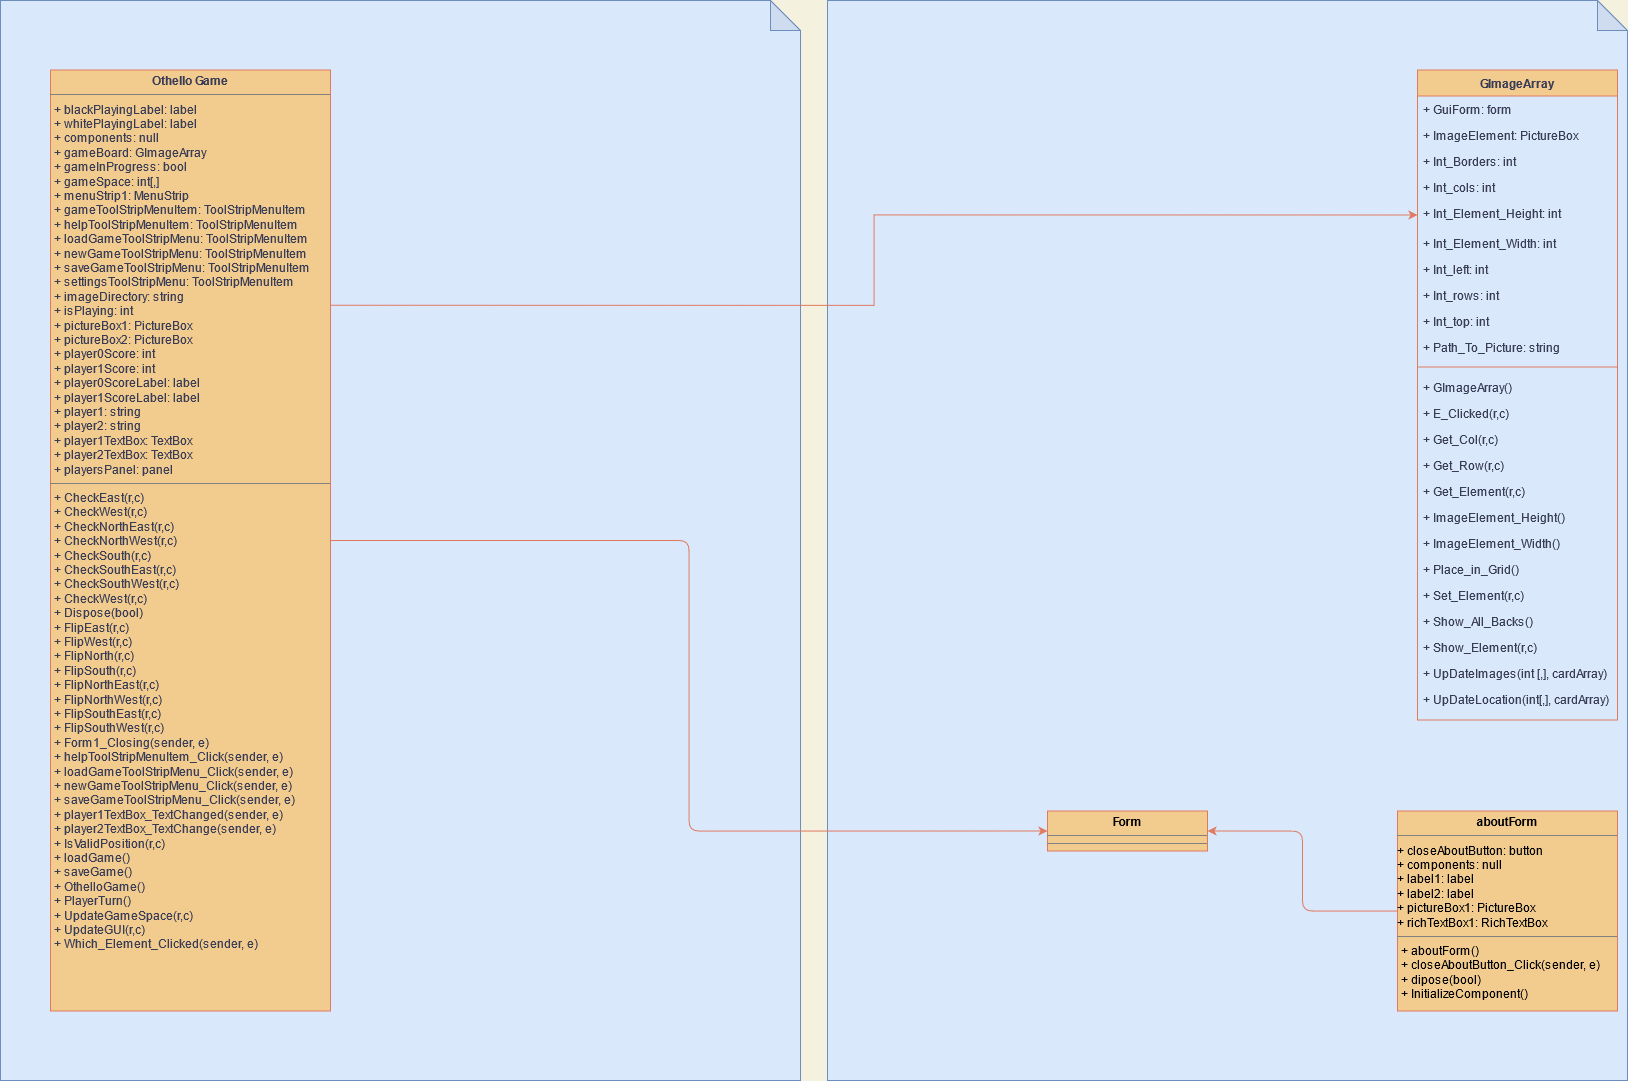

The diagram above was exported from draw.io. Its source (the exported page's mxGraphModel, read from the mxfile embedded in the PNG):
<mxGraphModel dx="1743" dy="1700" grid="1" gridSize="10" guides="1" tooltips="1" connect="1" arrows="1" fold="1" page="1" pageScale="1" pageWidth="827" pageHeight="1169" background="#F4F1DE" math="0" shadow="0">
  <root>
    <mxCell id="WIyWlLk6GJQsqaUBKTNV-0" />
    <mxCell id="WIyWlLk6GJQsqaUBKTNV-1" parent="WIyWlLk6GJQsqaUBKTNV-0" />
    <mxCell id="u1R-piV8KC_AZZOJsjaE-6" value="" style="shape=note;whiteSpace=wrap;html=1;backgroundOutline=1;darkOpacity=0.05;rounded=0;sketch=0;fillColor=#dae8fc;strokeColor=#6c8ebf;" vertex="1" parent="WIyWlLk6GJQsqaUBKTNV-1">
      <mxGeometry x="840" y="45" width="800" height="1080" as="geometry" />
    </mxCell>
    <mxCell id="u1R-piV8KC_AZZOJsjaE-5" value="" style="shape=note;whiteSpace=wrap;html=1;backgroundOutline=1;darkOpacity=0.05;rounded=0;sketch=0;fillColor=#dae8fc;strokeColor=#6c8ebf;" vertex="1" parent="WIyWlLk6GJQsqaUBKTNV-1">
      <mxGeometry x="13" y="45" width="800" height="1080" as="geometry" />
    </mxCell>
    <mxCell id="zkfFHV4jXpPFQw0GAbJ--17" value="GImageArray" style="swimlane;fontStyle=1;align=center;verticalAlign=top;childLayout=stackLayout;horizontal=1;startSize=26;horizontalStack=0;resizeParent=1;resizeLast=0;collapsible=1;marginBottom=0;rounded=0;shadow=0;strokeWidth=1;fillColor=#F2CC8F;strokeColor=#E07A5F;fontColor=#393C56;" parent="WIyWlLk6GJQsqaUBKTNV-1" vertex="1">
      <mxGeometry x="1430" y="114.5" width="200" height="650" as="geometry">
        <mxRectangle x="550" y="140" width="160" height="26" as="alternateBounds" />
      </mxGeometry>
    </mxCell>
    <mxCell id="zkfFHV4jXpPFQw0GAbJ--18" value="+ GuiForm: form" style="text;align=left;verticalAlign=top;spacingLeft=4;spacingRight=4;overflow=hidden;rotatable=0;points=[[0,0.5],[1,0.5]];portConstraint=eastwest;fontColor=#393C56;" parent="zkfFHV4jXpPFQw0GAbJ--17" vertex="1">
      <mxGeometry y="26" width="200" height="26" as="geometry" />
    </mxCell>
    <mxCell id="zkfFHV4jXpPFQw0GAbJ--19" value="+ ImageElement: PictureBox" style="text;align=left;verticalAlign=top;spacingLeft=4;spacingRight=4;overflow=hidden;rotatable=0;points=[[0,0.5],[1,0.5]];portConstraint=eastwest;rounded=0;shadow=0;html=0;fontColor=#393C56;" parent="zkfFHV4jXpPFQw0GAbJ--17" vertex="1">
      <mxGeometry y="52" width="200" height="26" as="geometry" />
    </mxCell>
    <mxCell id="zkfFHV4jXpPFQw0GAbJ--20" value="+ Int_Borders: int" style="text;align=left;verticalAlign=top;spacingLeft=4;spacingRight=4;overflow=hidden;rotatable=0;points=[[0,0.5],[1,0.5]];portConstraint=eastwest;rounded=0;shadow=0;html=0;fontColor=#393C56;" parent="zkfFHV4jXpPFQw0GAbJ--17" vertex="1">
      <mxGeometry y="78" width="200" height="26" as="geometry" />
    </mxCell>
    <mxCell id="zkfFHV4jXpPFQw0GAbJ--21" value="+ Int_cols: int" style="text;align=left;verticalAlign=top;spacingLeft=4;spacingRight=4;overflow=hidden;rotatable=0;points=[[0,0.5],[1,0.5]];portConstraint=eastwest;rounded=0;shadow=0;html=0;fontColor=#393C56;" parent="zkfFHV4jXpPFQw0GAbJ--17" vertex="1">
      <mxGeometry y="104" width="200" height="26" as="geometry" />
    </mxCell>
    <mxCell id="zkfFHV4jXpPFQw0GAbJ--22" value="+ Int_Element_Height: int" style="text;align=left;verticalAlign=top;spacingLeft=4;spacingRight=4;overflow=hidden;rotatable=0;points=[[0,0.5],[1,0.5]];portConstraint=eastwest;rounded=0;shadow=0;html=0;fontColor=#393C56;" parent="zkfFHV4jXpPFQw0GAbJ--17" vertex="1">
      <mxGeometry y="130" width="200" height="30" as="geometry" />
    </mxCell>
    <mxCell id="ltTKdg9FPYrDvOhTLp08-1" value="+ Int_Element_Width: int" style="text;align=left;verticalAlign=top;spacingLeft=4;spacingRight=4;overflow=hidden;rotatable=0;points=[[0,0.5],[1,0.5]];portConstraint=eastwest;rounded=0;shadow=0;html=0;fontColor=#393C56;" parent="zkfFHV4jXpPFQw0GAbJ--17" vertex="1">
      <mxGeometry y="160" width="200" height="26" as="geometry" />
    </mxCell>
    <mxCell id="ltTKdg9FPYrDvOhTLp08-2" value="+ Int_left: int" style="text;align=left;verticalAlign=top;spacingLeft=4;spacingRight=4;overflow=hidden;rotatable=0;points=[[0,0.5],[1,0.5]];portConstraint=eastwest;rounded=0;shadow=0;html=0;fontColor=#393C56;" parent="zkfFHV4jXpPFQw0GAbJ--17" vertex="1">
      <mxGeometry y="186" width="200" height="26" as="geometry" />
    </mxCell>
    <mxCell id="ltTKdg9FPYrDvOhTLp08-3" value="+ Int_rows: int" style="text;align=left;verticalAlign=top;spacingLeft=4;spacingRight=4;overflow=hidden;rotatable=0;points=[[0,0.5],[1,0.5]];portConstraint=eastwest;rounded=0;shadow=0;html=0;fontColor=#393C56;" parent="zkfFHV4jXpPFQw0GAbJ--17" vertex="1">
      <mxGeometry y="212" width="200" height="26" as="geometry" />
    </mxCell>
    <mxCell id="ltTKdg9FPYrDvOhTLp08-4" value="+ Int_top: int" style="text;align=left;verticalAlign=top;spacingLeft=4;spacingRight=4;overflow=hidden;rotatable=0;points=[[0,0.5],[1,0.5]];portConstraint=eastwest;rounded=0;shadow=0;html=0;fontColor=#393C56;" parent="zkfFHV4jXpPFQw0GAbJ--17" vertex="1">
      <mxGeometry y="238" width="200" height="26" as="geometry" />
    </mxCell>
    <mxCell id="ltTKdg9FPYrDvOhTLp08-5" value="+ Path_To_Picture: string" style="text;align=left;verticalAlign=top;spacingLeft=4;spacingRight=4;overflow=hidden;rotatable=0;points=[[0,0.5],[1,0.5]];portConstraint=eastwest;rounded=0;shadow=0;html=0;fontColor=#393C56;" parent="zkfFHV4jXpPFQw0GAbJ--17" vertex="1">
      <mxGeometry y="264" width="200" height="26" as="geometry" />
    </mxCell>
    <mxCell id="zkfFHV4jXpPFQw0GAbJ--23" value="" style="line;html=1;strokeWidth=1;align=left;verticalAlign=middle;spacingTop=-1;spacingLeft=3;spacingRight=3;rotatable=0;labelPosition=right;points=[];portConstraint=eastwest;labelBackgroundColor=#F4F1DE;fillColor=#F2CC8F;strokeColor=#E07A5F;fontColor=#393C56;" parent="zkfFHV4jXpPFQw0GAbJ--17" vertex="1">
      <mxGeometry y="290" width="200" height="14" as="geometry" />
    </mxCell>
    <mxCell id="zkfFHV4jXpPFQw0GAbJ--24" value="+ GImageArray()" style="text;align=left;verticalAlign=top;spacingLeft=4;spacingRight=4;overflow=hidden;rotatable=0;points=[[0,0.5],[1,0.5]];portConstraint=eastwest;fontColor=#393C56;" parent="zkfFHV4jXpPFQw0GAbJ--17" vertex="1">
      <mxGeometry y="304" width="200" height="26" as="geometry" />
    </mxCell>
    <mxCell id="zkfFHV4jXpPFQw0GAbJ--25" value="+ E_Clicked(r,c)" style="text;align=left;verticalAlign=top;spacingLeft=4;spacingRight=4;overflow=hidden;rotatable=0;points=[[0,0.5],[1,0.5]];portConstraint=eastwest;fontColor=#393C56;" parent="zkfFHV4jXpPFQw0GAbJ--17" vertex="1">
      <mxGeometry y="330" width="200" height="26" as="geometry" />
    </mxCell>
    <mxCell id="ltTKdg9FPYrDvOhTLp08-6" value="+ Get_Col(r,c)" style="text;align=left;verticalAlign=top;spacingLeft=4;spacingRight=4;overflow=hidden;rotatable=0;points=[[0,0.5],[1,0.5]];portConstraint=eastwest;fontColor=#393C56;" parent="zkfFHV4jXpPFQw0GAbJ--17" vertex="1">
      <mxGeometry y="356" width="200" height="26" as="geometry" />
    </mxCell>
    <mxCell id="ltTKdg9FPYrDvOhTLp08-7" value="+ Get_Row(r,c)" style="text;align=left;verticalAlign=top;spacingLeft=4;spacingRight=4;overflow=hidden;rotatable=0;points=[[0,0.5],[1,0.5]];portConstraint=eastwest;fontColor=#393C56;" parent="zkfFHV4jXpPFQw0GAbJ--17" vertex="1">
      <mxGeometry y="382" width="200" height="26" as="geometry" />
    </mxCell>
    <mxCell id="ltTKdg9FPYrDvOhTLp08-8" value="+ Get_Element(r,c)" style="text;align=left;verticalAlign=top;spacingLeft=4;spacingRight=4;overflow=hidden;rotatable=0;points=[[0,0.5],[1,0.5]];portConstraint=eastwest;fontColor=#393C56;" parent="zkfFHV4jXpPFQw0GAbJ--17" vertex="1">
      <mxGeometry y="408" width="200" height="26" as="geometry" />
    </mxCell>
    <mxCell id="ltTKdg9FPYrDvOhTLp08-9" value="+ ImageElement_Height()" style="text;align=left;verticalAlign=top;spacingLeft=4;spacingRight=4;overflow=hidden;rotatable=0;points=[[0,0.5],[1,0.5]];portConstraint=eastwest;fontColor=#393C56;" parent="zkfFHV4jXpPFQw0GAbJ--17" vertex="1">
      <mxGeometry y="434" width="200" height="26" as="geometry" />
    </mxCell>
    <mxCell id="ltTKdg9FPYrDvOhTLp08-10" value="+ ImageElement_Width()" style="text;align=left;verticalAlign=top;spacingLeft=4;spacingRight=4;overflow=hidden;rotatable=0;points=[[0,0.5],[1,0.5]];portConstraint=eastwest;fontColor=#393C56;" parent="zkfFHV4jXpPFQw0GAbJ--17" vertex="1">
      <mxGeometry y="460" width="200" height="26" as="geometry" />
    </mxCell>
    <mxCell id="ltTKdg9FPYrDvOhTLp08-11" value="+ Place_in_Grid()" style="text;align=left;verticalAlign=top;spacingLeft=4;spacingRight=4;overflow=hidden;rotatable=0;points=[[0,0.5],[1,0.5]];portConstraint=eastwest;fontColor=#393C56;" parent="zkfFHV4jXpPFQw0GAbJ--17" vertex="1">
      <mxGeometry y="486" width="200" height="26" as="geometry" />
    </mxCell>
    <mxCell id="ltTKdg9FPYrDvOhTLp08-12" value="+ Set_Element(r,c)" style="text;align=left;verticalAlign=top;spacingLeft=4;spacingRight=4;overflow=hidden;rotatable=0;points=[[0,0.5],[1,0.5]];portConstraint=eastwest;fontColor=#393C56;" parent="zkfFHV4jXpPFQw0GAbJ--17" vertex="1">
      <mxGeometry y="512" width="200" height="26" as="geometry" />
    </mxCell>
    <mxCell id="ltTKdg9FPYrDvOhTLp08-13" value="+ Show_All_Backs()" style="text;align=left;verticalAlign=top;spacingLeft=4;spacingRight=4;overflow=hidden;rotatable=0;points=[[0,0.5],[1,0.5]];portConstraint=eastwest;fontColor=#393C56;" parent="zkfFHV4jXpPFQw0GAbJ--17" vertex="1">
      <mxGeometry y="538" width="200" height="26" as="geometry" />
    </mxCell>
    <mxCell id="ltTKdg9FPYrDvOhTLp08-14" value="+ Show_Element(r,c)" style="text;align=left;verticalAlign=top;spacingLeft=4;spacingRight=4;overflow=hidden;rotatable=0;points=[[0,0.5],[1,0.5]];portConstraint=eastwest;fontColor=#393C56;" parent="zkfFHV4jXpPFQw0GAbJ--17" vertex="1">
      <mxGeometry y="564" width="200" height="26" as="geometry" />
    </mxCell>
    <mxCell id="ltTKdg9FPYrDvOhTLp08-15" value="+ UpDateImages(int [,], cardArray)" style="text;align=left;verticalAlign=top;spacingLeft=4;spacingRight=4;overflow=hidden;rotatable=0;points=[[0,0.5],[1,0.5]];portConstraint=eastwest;fontColor=#393C56;" parent="zkfFHV4jXpPFQw0GAbJ--17" vertex="1">
      <mxGeometry y="590" width="200" height="26" as="geometry" />
    </mxCell>
    <mxCell id="ltTKdg9FPYrDvOhTLp08-16" value="+ UpDateLocation(int[,], cardArray)" style="text;align=left;verticalAlign=top;spacingLeft=4;spacingRight=4;overflow=hidden;rotatable=0;points=[[0,0.5],[1,0.5]];portConstraint=eastwest;fontColor=#393C56;" parent="zkfFHV4jXpPFQw0GAbJ--17" vertex="1">
      <mxGeometry y="616" width="200" height="26" as="geometry" />
    </mxCell>
    <mxCell id="u1R-piV8KC_AZZOJsjaE-1" style="edgeStyle=orthogonalEdgeStyle;rounded=0;orthogonalLoop=1;jettySize=auto;html=1;entryX=0;entryY=0.5;entryDx=0;entryDy=0;labelBackgroundColor=#F4F1DE;strokeColor=#E07A5F;fontColor=#393C56;exitX=1;exitY=0.25;exitDx=0;exitDy=0;" edge="1" parent="WIyWlLk6GJQsqaUBKTNV-1" source="ltTKdg9FPYrDvOhTLp08-17" target="zkfFHV4jXpPFQw0GAbJ--22">
      <mxGeometry relative="1" as="geometry" />
    </mxCell>
    <mxCell id="u1R-piV8KC_AZZOJsjaE-8" style="edgeStyle=orthogonalEdgeStyle;curved=0;rounded=1;sketch=0;orthogonalLoop=1;jettySize=auto;html=1;entryX=0;entryY=0.5;entryDx=0;entryDy=0;strokeColor=#E07A5F;fillColor=#F2CC8F;fontColor=#393C56;" edge="1" parent="WIyWlLk6GJQsqaUBKTNV-1" source="ltTKdg9FPYrDvOhTLp08-17" target="u1R-piV8KC_AZZOJsjaE-7">
      <mxGeometry relative="1" as="geometry" />
    </mxCell>
    <mxCell id="ltTKdg9FPYrDvOhTLp08-17" value="&lt;p style=&quot;margin: 0px ; margin-top: 4px ; text-align: center&quot;&gt;&lt;b&gt;Othello Game&lt;/b&gt;&lt;br&gt;&lt;/p&gt;&lt;hr size=&quot;1&quot;&gt;&lt;p style=&quot;margin: 0px ; margin-left: 4px&quot;&gt;+ blackPlayingLabel: label&lt;/p&gt;&lt;p style=&quot;margin: 0px ; margin-left: 4px&quot;&gt;+ whitePlayingLabel: label&lt;br&gt;&lt;/p&gt;&lt;p style=&quot;margin: 0px ; margin-left: 4px&quot;&gt;+ components: null&lt;br&gt;&lt;/p&gt;&lt;p style=&quot;margin: 0px ; margin-left: 4px&quot;&gt;+ gameBoard: GImageArray&lt;/p&gt;&lt;p style=&quot;margin: 0px ; margin-left: 4px&quot;&gt;+ gameInProgress: bool&lt;/p&gt;&lt;p style=&quot;margin: 0px ; margin-left: 4px&quot;&gt;+ gameSpace: int[,]&lt;/p&gt;&lt;p style=&quot;margin: 0px ; margin-left: 4px&quot;&gt;+ menuStrip1: MenuStrip&lt;br&gt;&lt;/p&gt;&lt;p style=&quot;margin: 0px ; margin-left: 4px&quot;&gt;+ gameToolStripMenuItem: ToolStripMenuItem&lt;/p&gt;&lt;p style=&quot;margin: 0px ; margin-left: 4px&quot;&gt;+ helpToolStripMenuItem: ToolStripMenuItem&lt;/p&gt;&lt;p style=&quot;margin: 0px ; margin-left: 4px&quot;&gt;+ loadGameToolStripMenu: ToolStripMenuItem&lt;/p&gt;&lt;p style=&quot;margin: 0px ; margin-left: 4px&quot;&gt;+ newGameToolStripMenu: ToolStripMenuItem&lt;/p&gt;&lt;p style=&quot;margin: 0px ; margin-left: 4px&quot;&gt;+ saveGameToolStripMenu: ToolStripMenuItem&lt;/p&gt;&lt;p style=&quot;margin: 0px ; margin-left: 4px&quot;&gt;+ settingsToolStripMenu: ToolStripMenuItem&lt;br&gt;&lt;/p&gt;&lt;p style=&quot;margin: 0px ; margin-left: 4px&quot;&gt;+ imageDirectory: string&lt;/p&gt;&lt;p style=&quot;margin: 0px ; margin-left: 4px&quot;&gt;+ isPlaying: int&lt;/p&gt;&lt;p style=&quot;margin: 0px ; margin-left: 4px&quot;&gt;+ pictureBox1: PictureBox&lt;/p&gt;&lt;p style=&quot;margin: 0px ; margin-left: 4px&quot;&gt;+ pictureBox2: PictureBox&lt;/p&gt;&lt;p style=&quot;margin: 0px ; margin-left: 4px&quot;&gt;+ player0Score: int&lt;/p&gt;&lt;p style=&quot;margin: 0px ; margin-left: 4px&quot;&gt;+ player1Score: int&lt;br&gt;&lt;/p&gt;&lt;p style=&quot;margin: 0px ; margin-left: 4px&quot;&gt;+ player0ScoreLabel: label&lt;/p&gt;&lt;p style=&quot;margin: 0px ; margin-left: 4px&quot;&gt;+ player1ScoreLabel: label&lt;br&gt;&lt;/p&gt;&lt;p style=&quot;margin: 0px ; margin-left: 4px&quot;&gt;+ player1: string&lt;/p&gt;&lt;p style=&quot;margin: 0px ; margin-left: 4px&quot;&gt;+ player2: string&lt;/p&gt;&lt;p style=&quot;margin: 0px ; margin-left: 4px&quot;&gt;+ player1TextBox: TextBox&lt;/p&gt;&lt;p style=&quot;margin: 0px ; margin-left: 4px&quot;&gt;+ player2TextBox: TextBox&lt;/p&gt;&lt;p style=&quot;margin: 0px ; margin-left: 4px&quot;&gt;+ playersPanel: panel&lt;br&gt;&lt;/p&gt;&lt;hr size=&quot;1&quot;&gt;&lt;p style=&quot;margin: 0px ; margin-left: 4px&quot;&gt;+ CheckEast(r,c)&lt;/p&gt;&lt;p style=&quot;margin: 0px ; margin-left: 4px&quot;&gt;+ CheckWest(r,c)&lt;/p&gt;&lt;p style=&quot;margin: 0px ; margin-left: 4px&quot;&gt;+ CheckNorthEast(r,c)&lt;/p&gt;&lt;p style=&quot;margin: 0px ; margin-left: 4px&quot;&gt;+ CheckNorthWest(r,c) &lt;br&gt;&lt;/p&gt;&lt;p style=&quot;margin: 0px ; margin-left: 4px&quot;&gt;+ CheckSouth(r,c) &lt;br&gt;&lt;/p&gt;&lt;p style=&quot;margin: 0px ; margin-left: 4px&quot;&gt;+ CheckSouthEast(r,c) &lt;br&gt;&lt;/p&gt;&lt;p style=&quot;margin: 0px ; margin-left: 4px&quot;&gt;+ CheckSouthWest(r,c) &lt;br&gt;&lt;/p&gt;&lt;p style=&quot;margin: 0px ; margin-left: 4px&quot;&gt;+ CheckWest(r,c) &lt;br&gt;&lt;/p&gt;&lt;p style=&quot;margin: 0px ; margin-left: 4px&quot;&gt;+ Dispose(bool) &lt;br&gt;&lt;/p&gt;&lt;p style=&quot;margin: 0px ; margin-left: 4px&quot;&gt;+ FlipEast(r,c) &lt;br&gt;&lt;/p&gt;&lt;p style=&quot;margin: 0px ; margin-left: 4px&quot;&gt;+ FlipWest(r,c) &lt;br&gt;&lt;/p&gt;&lt;p style=&quot;margin: 0px ; margin-left: 4px&quot;&gt;+ FlipNorth(r,c) &lt;br&gt;&lt;/p&gt;&lt;p style=&quot;margin: 0px ; margin-left: 4px&quot;&gt;+ FlipSouth(r,c) &lt;br&gt;&lt;/p&gt;&lt;p style=&quot;margin: 0px ; margin-left: 4px&quot;&gt;+ FlipNorthEast(r,c) &lt;br&gt;&lt;/p&gt;&lt;p style=&quot;margin: 0px ; margin-left: 4px&quot;&gt;+ FlipNorthWest(r,c) &lt;br&gt;&lt;/p&gt;&lt;p style=&quot;margin: 0px ; margin-left: 4px&quot;&gt;+ FlipSouthEast(r,c) &lt;br&gt;&lt;/p&gt;&lt;p style=&quot;margin: 0px ; margin-left: 4px&quot;&gt;+ FlipSouthWest(r,c) &lt;br&gt;&lt;/p&gt;&lt;p style=&quot;margin: 0px ; margin-left: 4px&quot;&gt;+ Form1_Closing(sender, e) &lt;br&gt;&lt;/p&gt;&lt;p style=&quot;margin: 0px ; margin-left: 4px&quot;&gt;+ helpToolStripMenuItem_Click(sender, e)&lt;/p&gt;&lt;p style=&quot;margin: 0px ; margin-left: 4px&quot;&gt;+ loadGameToolStripMenu_Click(sender, e) &lt;br&gt;&lt;/p&gt;&lt;p style=&quot;margin: 0px ; margin-left: 4px&quot;&gt;+ newGameToolStripMenu_Click(sender, e)&lt;/p&gt;&lt;p style=&quot;margin: 0px ; margin-left: 4px&quot;&gt;+ saveGameToolStripMenu_Click(sender, e) &lt;br&gt;&lt;/p&gt;&lt;p style=&quot;margin: 0px ; margin-left: 4px&quot;&gt;+ player1TextBox_TextChanged(sender, e) &lt;br&gt;&lt;/p&gt;&lt;p style=&quot;margin: 0px ; margin-left: 4px&quot;&gt;+ player2TextBox_TextChange(sender, e) &lt;br&gt;&lt;/p&gt;&lt;p style=&quot;margin: 0px ; margin-left: 4px&quot;&gt;+ IsValidPosition(r,c) &lt;br&gt;&lt;/p&gt;&lt;p style=&quot;margin: 0px ; margin-left: 4px&quot;&gt;+ loadGame()&lt;/p&gt;&lt;p style=&quot;margin: 0px ; margin-left: 4px&quot;&gt;+ saveGame()&lt;br&gt;&lt;/p&gt;&lt;p style=&quot;margin: 0px ; margin-left: 4px&quot;&gt;+ OthelloGame()&lt;/p&gt;&lt;p style=&quot;margin: 0px ; margin-left: 4px&quot;&gt;+ PlayerTurn()&lt;/p&gt;&lt;p style=&quot;margin: 0px ; margin-left: 4px&quot;&gt;+ UpdateGameSpace(r,c) &lt;br&gt;&lt;/p&gt;&lt;p style=&quot;margin: 0px ; margin-left: 4px&quot;&gt;+ UpdateGUI(r,c)&lt;/p&gt;&lt;p style=&quot;margin: 0px ; margin-left: 4px&quot;&gt;+ Which_Element_Clicked(sender, e) &lt;br&gt;&lt;/p&gt;" style="verticalAlign=top;align=left;overflow=fill;fontSize=12;fontFamily=Helvetica;html=1;fillColor=#F2CC8F;strokeColor=#E07A5F;fontColor=#393C56;" parent="WIyWlLk6GJQsqaUBKTNV-1" vertex="1">
      <mxGeometry x="63" y="114.5" width="280" height="941" as="geometry" />
    </mxCell>
    <mxCell id="u1R-piV8KC_AZZOJsjaE-9" style="edgeStyle=orthogonalEdgeStyle;curved=0;rounded=1;sketch=0;orthogonalLoop=1;jettySize=auto;html=1;entryX=1;entryY=0.5;entryDx=0;entryDy=0;strokeColor=#E07A5F;fillColor=#F2CC8F;fontColor=#393C56;" edge="1" parent="WIyWlLk6GJQsqaUBKTNV-1" source="u1R-piV8KC_AZZOJsjaE-3" target="u1R-piV8KC_AZZOJsjaE-7">
      <mxGeometry relative="1" as="geometry" />
    </mxCell>
    <mxCell id="u1R-piV8KC_AZZOJsjaE-3" value="&lt;p style=&quot;margin: 0px ; margin-top: 4px ; text-align: center&quot;&gt;&lt;b&gt;aboutForm&lt;/b&gt;&lt;/p&gt;&lt;hr size=&quot;1&quot;&gt;&lt;div&gt;+ closeAboutButton: button&lt;/div&gt;&lt;div&gt;+ components: null&lt;br&gt;+ label1: label&lt;/div&gt;&lt;div&gt;+ label2: label&lt;/div&gt;&lt;div&gt;+ pictureBox1: PictureBox&lt;/div&gt;&lt;div&gt;+ richTextBox1: RichTextBox&lt;br&gt; &lt;/div&gt;&lt;hr size=&quot;1&quot;&gt;&lt;p style=&quot;margin: 0px ; margin-left: 4px&quot;&gt;+ aboutForm()&lt;/p&gt;&lt;p style=&quot;margin: 0px ; margin-left: 4px&quot;&gt;+ closeAboutButton_Click(sender, e)&amp;nbsp;&lt;/p&gt;&lt;p style=&quot;margin: 0px ; margin-left: 4px&quot;&gt;+ dipose(bool)&lt;/p&gt;&lt;p style=&quot;margin: 0px ; margin-left: 4px&quot;&gt;+ InitializeComponent()&lt;br&gt;&lt;/p&gt;" style="verticalAlign=top;align=left;overflow=fill;fontSize=12;fontFamily=Helvetica;html=1;rounded=0;sketch=0;strokeColor=#E07A5F;fillColor=#F2CC8F;" vertex="1" parent="WIyWlLk6GJQsqaUBKTNV-1">
      <mxGeometry x="1410" y="855.5" width="220" height="200" as="geometry" />
    </mxCell>
    <mxCell id="u1R-piV8KC_AZZOJsjaE-7" value="&lt;p style=&quot;margin: 0px ; margin-top: 4px ; text-align: center&quot;&gt;&lt;b&gt;Form&lt;/b&gt;&lt;/p&gt;&lt;hr size=&quot;1&quot;&gt;&lt;hr size=&quot;1&quot;&gt;&lt;p style=&quot;margin: 0px ; margin-left: 4px&quot;&gt;&lt;br&gt;&lt;/p&gt;" style="verticalAlign=top;align=left;overflow=fill;fontSize=12;fontFamily=Helvetica;html=1;rounded=0;sketch=0;strokeColor=#E07A5F;fillColor=#F2CC8F;" vertex="1" parent="WIyWlLk6GJQsqaUBKTNV-1">
      <mxGeometry x="1060" y="855.5" width="160" height="40" as="geometry" />
    </mxCell>
  </root>
</mxGraphModel>